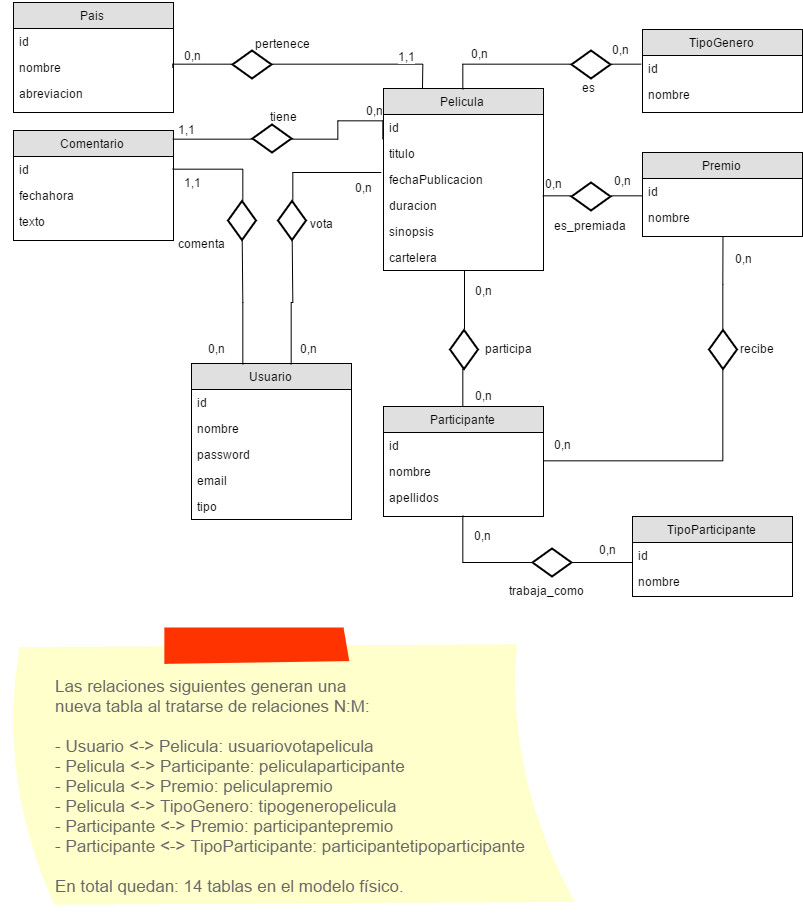

The diagram above was exported from draw.io. Its source (the exported page's mxGraphModel, read from the mxfile embedded in the PNG):
<mxGraphModel dx="1453" dy="865" grid="1" gridSize="10" guides="1" tooltips="1" connect="1" arrows="1" fold="1" page="1" pageScale="1" pageWidth="826" pageHeight="1169" background="#ffffff" math="0" shadow="0">
  <root>
    <mxCell id="0" />
    <mxCell id="1" parent="0" />
    <mxCell id="2" value="Pais" style="swimlane;html=1;fontStyle=0;childLayout=stackLayout;horizontal=1;startSize=26;fillColor=#e0e0e0;horizontalStack=0;resizeParent=1;resizeLast=0;collapsible=1;marginBottom=0;swimlaneFillColor=#ffffff;align=center;" vertex="1" parent="1">
      <mxGeometry x="21" y="25" width="160" height="110" as="geometry" />
    </mxCell>
    <mxCell id="3" value="id" style="text;html=1;strokeColor=none;fillColor=none;spacingLeft=4;spacingRight=4;whiteSpace=wrap;overflow=hidden;rotatable=0;points=[[0,0.5],[1,0.5]];portConstraint=eastwest;" vertex="1" parent="2">
      <mxGeometry y="26" width="160" height="26" as="geometry" />
    </mxCell>
    <mxCell id="4" value="nombre" style="text;html=1;strokeColor=none;fillColor=none;spacingLeft=4;spacingRight=4;whiteSpace=wrap;overflow=hidden;rotatable=0;points=[[0,0.5],[1,0.5]];portConstraint=eastwest;" vertex="1" parent="2">
      <mxGeometry y="52" width="160" height="26" as="geometry" />
    </mxCell>
    <mxCell id="5" value="abreviacion" style="text;html=1;strokeColor=none;fillColor=none;spacingLeft=4;spacingRight=4;whiteSpace=wrap;overflow=hidden;rotatable=0;points=[[0,0.5],[1,0.5]];portConstraint=eastwest;" vertex="1" parent="2">
      <mxGeometry y="78" width="160" height="26" as="geometry" />
    </mxCell>
    <mxCell id="6" value="Comentario" style="swimlane;html=1;fontStyle=0;childLayout=stackLayout;horizontal=1;startSize=26;fillColor=#e0e0e0;horizontalStack=0;resizeParent=1;resizeLast=0;collapsible=1;marginBottom=0;swimlaneFillColor=#ffffff;align=center;" vertex="1" parent="1">
      <mxGeometry x="21" y="153" width="160" height="110" as="geometry" />
    </mxCell>
    <mxCell id="7" value="id" style="text;html=1;strokeColor=none;fillColor=none;spacingLeft=4;spacingRight=4;whiteSpace=wrap;overflow=hidden;rotatable=0;points=[[0,0.5],[1,0.5]];portConstraint=eastwest;" vertex="1" parent="6">
      <mxGeometry y="26" width="160" height="26" as="geometry" />
    </mxCell>
    <mxCell id="8" value="fechahora" style="text;html=1;strokeColor=none;fillColor=none;spacingLeft=4;spacingRight=4;whiteSpace=wrap;overflow=hidden;rotatable=0;points=[[0,0.5],[1,0.5]];portConstraint=eastwest;" vertex="1" parent="6">
      <mxGeometry y="52" width="160" height="26" as="geometry" />
    </mxCell>
    <mxCell id="9" value="texto" style="text;html=1;strokeColor=none;fillColor=none;spacingLeft=4;spacingRight=4;whiteSpace=wrap;overflow=hidden;rotatable=0;points=[[0,0.5],[1,0.5]];portConstraint=eastwest;" vertex="1" parent="6">
      <mxGeometry y="78" width="160" height="26" as="geometry" />
    </mxCell>
    <mxCell id="96" style="edgeStyle=orthogonalEdgeStyle;rounded=0;html=1;entryX=0;entryY=0.5;jettySize=auto;orthogonalLoop=1;endArrow=none;endFill=0;" edge="1" parent="1" source="10" target="82">
      <mxGeometry relative="1" as="geometry" />
    </mxCell>
    <mxCell id="10" value="Participante" style="swimlane;html=1;fontStyle=0;childLayout=stackLayout;horizontal=1;startSize=26;fillColor=#e0e0e0;horizontalStack=0;resizeParent=1;resizeLast=0;collapsible=1;marginBottom=0;swimlaneFillColor=#ffffff;align=center;" vertex="1" parent="1">
      <mxGeometry x="391" y="429" width="160" height="110" as="geometry" />
    </mxCell>
    <mxCell id="11" value="id" style="text;html=1;strokeColor=none;fillColor=none;spacingLeft=4;spacingRight=4;whiteSpace=wrap;overflow=hidden;rotatable=0;points=[[0,0.5],[1,0.5]];portConstraint=eastwest;" vertex="1" parent="10">
      <mxGeometry y="26" width="160" height="26" as="geometry" />
    </mxCell>
    <mxCell id="12" value="nombre" style="text;html=1;strokeColor=none;fillColor=none;spacingLeft=4;spacingRight=4;whiteSpace=wrap;overflow=hidden;rotatable=0;points=[[0,0.5],[1,0.5]];portConstraint=eastwest;" vertex="1" parent="10">
      <mxGeometry y="52" width="160" height="26" as="geometry" />
    </mxCell>
    <mxCell id="13" value="apellidos" style="text;html=1;strokeColor=none;fillColor=none;spacingLeft=4;spacingRight=4;whiteSpace=wrap;overflow=hidden;rotatable=0;points=[[0,0.5],[1,0.5]];portConstraint=eastwest;" vertex="1" parent="10">
      <mxGeometry y="78" width="160" height="26" as="geometry" />
    </mxCell>
    <mxCell id="14" value="Pelicula" style="swimlane;html=1;fontStyle=0;childLayout=stackLayout;horizontal=1;startSize=26;fillColor=#e0e0e0;horizontalStack=0;resizeParent=1;resizeLast=0;collapsible=1;marginBottom=0;swimlaneFillColor=#ffffff;align=center;" vertex="1" parent="1">
      <mxGeometry x="391" y="111" width="160" height="182" as="geometry" />
    </mxCell>
    <mxCell id="15" value="id" style="text;html=1;strokeColor=none;fillColor=none;spacingLeft=4;spacingRight=4;whiteSpace=wrap;overflow=hidden;rotatable=0;points=[[0,0.5],[1,0.5]];portConstraint=eastwest;" vertex="1" parent="14">
      <mxGeometry y="26" width="160" height="26" as="geometry" />
    </mxCell>
    <mxCell id="16" value="titulo" style="text;html=1;strokeColor=none;fillColor=none;spacingLeft=4;spacingRight=4;whiteSpace=wrap;overflow=hidden;rotatable=0;points=[[0,0.5],[1,0.5]];portConstraint=eastwest;" vertex="1" parent="14">
      <mxGeometry y="52" width="160" height="26" as="geometry" />
    </mxCell>
    <mxCell id="17" value="fechaPublicacion" style="text;html=1;strokeColor=none;fillColor=none;spacingLeft=4;spacingRight=4;whiteSpace=wrap;overflow=hidden;rotatable=0;points=[[0,0.5],[1,0.5]];portConstraint=eastwest;" vertex="1" parent="14">
      <mxGeometry y="78" width="160" height="26" as="geometry" />
    </mxCell>
    <mxCell id="60" value="duracion" style="text;html=1;strokeColor=none;fillColor=none;spacingLeft=4;spacingRight=4;whiteSpace=wrap;overflow=hidden;rotatable=0;points=[[0,0.5],[1,0.5]];portConstraint=eastwest;" vertex="1" parent="14">
      <mxGeometry y="104" width="160" height="26" as="geometry" />
    </mxCell>
    <mxCell id="61" value="sinopsis" style="text;html=1;strokeColor=none;fillColor=none;spacingLeft=4;spacingRight=4;whiteSpace=wrap;overflow=hidden;rotatable=0;points=[[0,0.5],[1,0.5]];portConstraint=eastwest;" vertex="1" parent="14">
      <mxGeometry y="130" width="160" height="26" as="geometry" />
    </mxCell>
    <mxCell id="63" value="cartelera" style="text;html=1;strokeColor=none;fillColor=none;spacingLeft=4;spacingRight=4;whiteSpace=wrap;overflow=hidden;rotatable=0;points=[[0,0.5],[1,0.5]];portConstraint=eastwest;" vertex="1" parent="14">
      <mxGeometry y="156" width="160" height="26" as="geometry" />
    </mxCell>
    <mxCell id="18" value="Premio" style="swimlane;html=1;fontStyle=0;childLayout=stackLayout;horizontal=1;startSize=26;fillColor=#e0e0e0;horizontalStack=0;resizeParent=1;resizeLast=0;collapsible=1;marginBottom=0;swimlaneFillColor=#ffffff;align=center;" vertex="1" parent="1">
      <mxGeometry x="650" y="175" width="160" height="84" as="geometry" />
    </mxCell>
    <mxCell id="19" value="id" style="text;html=1;strokeColor=none;fillColor=none;spacingLeft=4;spacingRight=4;whiteSpace=wrap;overflow=hidden;rotatable=0;points=[[0,0.5],[1,0.5]];portConstraint=eastwest;" vertex="1" parent="18">
      <mxGeometry y="26" width="160" height="26" as="geometry" />
    </mxCell>
    <mxCell id="20" value="nombre" style="text;html=1;strokeColor=none;fillColor=none;spacingLeft=4;spacingRight=4;whiteSpace=wrap;overflow=hidden;rotatable=0;points=[[0,0.5],[1,0.5]];portConstraint=eastwest;" vertex="1" parent="18">
      <mxGeometry y="52" width="160" height="26" as="geometry" />
    </mxCell>
    <mxCell id="22" value="TipoGenero" style="swimlane;html=1;fontStyle=0;childLayout=stackLayout;horizontal=1;startSize=26;fillColor=#e0e0e0;horizontalStack=0;resizeParent=1;resizeLast=0;collapsible=1;marginBottom=0;swimlaneFillColor=#ffffff;align=center;" vertex="1" parent="1">
      <mxGeometry x="650" y="52" width="160" height="83" as="geometry" />
    </mxCell>
    <mxCell id="23" value="id" style="text;html=1;strokeColor=none;fillColor=none;spacingLeft=4;spacingRight=4;whiteSpace=wrap;overflow=hidden;rotatable=0;points=[[0,0.5],[1,0.5]];portConstraint=eastwest;" vertex="1" parent="22">
      <mxGeometry y="26" width="160" height="26" as="geometry" />
    </mxCell>
    <mxCell id="24" value="nombre" style="text;html=1;strokeColor=none;fillColor=none;spacingLeft=4;spacingRight=4;whiteSpace=wrap;overflow=hidden;rotatable=0;points=[[0,0.5],[1,0.5]];portConstraint=eastwest;" vertex="1" parent="22">
      <mxGeometry y="52" width="160" height="26" as="geometry" />
    </mxCell>
    <mxCell id="94" style="edgeStyle=orthogonalEdgeStyle;rounded=0;html=1;entryX=0;entryY=0.5;jettySize=auto;orthogonalLoop=1;exitX=0.014;exitY=0.782;exitPerimeter=0;endArrow=none;endFill=0;" edge="1" parent="1" source="27" target="85">
      <mxGeometry relative="1" as="geometry">
        <Array as="points" />
      </mxGeometry>
    </mxCell>
    <mxCell id="26" value="TipoParticipante" style="swimlane;html=1;fontStyle=0;childLayout=stackLayout;horizontal=1;startSize=26;fillColor=#e0e0e0;horizontalStack=0;resizeParent=1;resizeLast=0;collapsible=1;marginBottom=0;swimlaneFillColor=#ffffff;align=center;" vertex="1" parent="1">
      <mxGeometry x="640" y="539" width="160" height="80" as="geometry" />
    </mxCell>
    <mxCell id="27" value="id" style="text;html=1;strokeColor=none;fillColor=none;spacingLeft=4;spacingRight=4;whiteSpace=wrap;overflow=hidden;rotatable=0;points=[[0,0.5],[1,0.5]];portConstraint=eastwest;" vertex="1" parent="26">
      <mxGeometry y="26" width="160" height="26" as="geometry" />
    </mxCell>
    <mxCell id="28" value="nombre" style="text;html=1;strokeColor=none;fillColor=none;spacingLeft=4;spacingRight=4;whiteSpace=wrap;overflow=hidden;rotatable=0;points=[[0,0.5],[1,0.5]];portConstraint=eastwest;" vertex="1" parent="26">
      <mxGeometry y="52" width="160" height="26" as="geometry" />
    </mxCell>
    <mxCell id="30" value="Usuario" style="swimlane;html=1;fontStyle=0;childLayout=stackLayout;horizontal=1;startSize=26;fillColor=#e0e0e0;horizontalStack=0;resizeParent=1;resizeLast=0;collapsible=1;marginBottom=0;swimlaneFillColor=#ffffff;align=center;" vertex="1" parent="1">
      <mxGeometry x="199" y="386" width="160" height="156" as="geometry" />
    </mxCell>
    <mxCell id="31" value="id" style="text;html=1;strokeColor=none;fillColor=none;spacingLeft=4;spacingRight=4;whiteSpace=wrap;overflow=hidden;rotatable=0;points=[[0,0.5],[1,0.5]];portConstraint=eastwest;" vertex="1" parent="30">
      <mxGeometry y="26" width="160" height="26" as="geometry" />
    </mxCell>
    <mxCell id="32" value="nombre" style="text;html=1;strokeColor=none;fillColor=none;spacingLeft=4;spacingRight=4;whiteSpace=wrap;overflow=hidden;rotatable=0;points=[[0,0.5],[1,0.5]];portConstraint=eastwest;" vertex="1" parent="30">
      <mxGeometry y="52" width="160" height="26" as="geometry" />
    </mxCell>
    <mxCell id="33" value="password" style="text;html=1;strokeColor=none;fillColor=none;spacingLeft=4;spacingRight=4;whiteSpace=wrap;overflow=hidden;rotatable=0;points=[[0,0.5],[1,0.5]];portConstraint=eastwest;" vertex="1" parent="30">
      <mxGeometry y="78" width="160" height="26" as="geometry" />
    </mxCell>
    <mxCell id="65" value="email" style="text;html=1;strokeColor=none;fillColor=none;spacingLeft=4;spacingRight=4;whiteSpace=wrap;overflow=hidden;rotatable=0;points=[[0,0.5],[1,0.5]];portConstraint=eastwest;" vertex="1" parent="30">
      <mxGeometry y="104" width="160" height="26" as="geometry" />
    </mxCell>
    <mxCell id="66" value="tipo" style="text;html=1;strokeColor=none;fillColor=none;spacingLeft=4;spacingRight=4;whiteSpace=wrap;overflow=hidden;rotatable=0;points=[[0,0.5],[1,0.5]];portConstraint=eastwest;" vertex="1" parent="30">
      <mxGeometry y="130" width="160" height="26" as="geometry" />
    </mxCell>
    <mxCell id="109" style="edgeStyle=orthogonalEdgeStyle;rounded=0;html=1;exitX=0;exitY=0.5;jettySize=auto;orthogonalLoop=1;endArrow=none;endFill=0;" edge="1" parent="1" source="77">
      <mxGeometry relative="1" as="geometry">
        <mxPoint x="430" y="110" as="targetPoint" />
      </mxGeometry>
    </mxCell>
    <mxCell id="117" value="1,1" style="text;html=1;resizable=0;points=[];align=center;verticalAlign=middle;labelBackgroundColor=#ffffff;" vertex="1" connectable="0" parent="109">
      <mxGeometry x="0.5756" y="1" relative="1" as="geometry">
        <mxPoint x="-3" y="-8" as="offset" />
      </mxGeometry>
    </mxCell>
    <mxCell id="77" value="" style="shape=rhombus;strokeWidth=2;fontSize=17;perimeter=rhombusPerimeter;whiteSpace=wrap;html=1;align=center;rotation=180;" vertex="1" parent="1">
      <mxGeometry x="240" y="73" width="39" height="28" as="geometry" />
    </mxCell>
    <mxCell id="100" style="edgeStyle=orthogonalEdgeStyle;rounded=0;html=1;exitX=0;exitY=0.5;entryX=-0.014;entryY=0.212;entryPerimeter=0;jettySize=auto;orthogonalLoop=1;endArrow=none;endFill=0;" edge="1" parent="1" source="78" target="17">
      <mxGeometry relative="1" as="geometry" />
    </mxCell>
    <mxCell id="111" style="edgeStyle=orthogonalEdgeStyle;rounded=0;html=1;entryX=0.627;entryY=0;entryPerimeter=0;endArrow=none;endFill=0;jettySize=auto;orthogonalLoop=1;" edge="1" parent="1" source="78" target="30">
      <mxGeometry relative="1" as="geometry" />
    </mxCell>
    <mxCell id="78" value="" style="shape=rhombus;strokeWidth=2;fontSize=17;perimeter=rhombusPerimeter;whiteSpace=wrap;html=1;align=center;rotation=90;" vertex="1" parent="1">
      <mxGeometry x="280" y="229" width="39" height="28" as="geometry" />
    </mxCell>
    <mxCell id="101" style="edgeStyle=orthogonalEdgeStyle;rounded=0;html=1;exitX=0;exitY=0.5;entryX=1;entryY=0.5;jettySize=auto;orthogonalLoop=1;endArrow=none;endFill=0;" edge="1" parent="1" source="79" target="7">
      <mxGeometry relative="1" as="geometry" />
    </mxCell>
    <mxCell id="113" value="1,1" style="text;html=1;resizable=0;points=[];align=center;verticalAlign=middle;labelBackgroundColor=#ffffff;" vertex="1" connectable="0" parent="101">
      <mxGeometry x="0.65" y="1" relative="1" as="geometry">
        <mxPoint x="1" y="11" as="offset" />
      </mxGeometry>
    </mxCell>
    <mxCell id="112" style="edgeStyle=orthogonalEdgeStyle;rounded=0;html=1;entryX=0.316;entryY=0.007;entryPerimeter=0;endArrow=none;endFill=0;jettySize=auto;orthogonalLoop=1;" edge="1" parent="1" source="79" target="30">
      <mxGeometry relative="1" as="geometry" />
    </mxCell>
    <mxCell id="79" value="" style="shape=rhombus;strokeWidth=2;fontSize=17;perimeter=rhombusPerimeter;whiteSpace=wrap;html=1;align=center;rotation=90;" vertex="1" parent="1">
      <mxGeometry x="230" y="229" width="39" height="28" as="geometry" />
    </mxCell>
    <mxCell id="86" style="edgeStyle=orthogonalEdgeStyle;rounded=0;html=1;exitX=1;exitY=0.5;entryX=0.5;entryY=0;jettySize=auto;orthogonalLoop=1;endArrow=none;endFill=0;" edge="1" parent="1" source="80" target="14">
      <mxGeometry relative="1" as="geometry" />
    </mxCell>
    <mxCell id="88" style="edgeStyle=orthogonalEdgeStyle;rounded=0;html=1;exitX=0;exitY=0.5;entryX=-0.006;entryY=0.359;entryPerimeter=0;jettySize=auto;orthogonalLoop=1;endArrow=none;endFill=0;" edge="1" parent="1" source="80" target="23">
      <mxGeometry relative="1" as="geometry" />
    </mxCell>
    <mxCell id="80" value="" style="shape=rhombus;strokeWidth=2;fontSize=17;perimeter=rhombusPerimeter;whiteSpace=wrap;html=1;align=center;rotation=180;" vertex="1" parent="1">
      <mxGeometry x="579" y="73" width="39" height="28" as="geometry" />
    </mxCell>
    <mxCell id="89" style="edgeStyle=orthogonalEdgeStyle;rounded=0;html=1;exitX=0;exitY=0.5;entryX=0;entryY=0.692;entryPerimeter=0;jettySize=auto;orthogonalLoop=1;endArrow=none;endFill=0;" edge="1" parent="1" source="81" target="19">
      <mxGeometry relative="1" as="geometry" />
    </mxCell>
    <mxCell id="90" style="edgeStyle=orthogonalEdgeStyle;rounded=0;html=1;exitX=1;exitY=0.5;jettySize=auto;orthogonalLoop=1;endArrow=none;endFill=0;" edge="1" parent="1" source="81">
      <mxGeometry relative="1" as="geometry">
        <mxPoint x="550" y="219" as="targetPoint" />
      </mxGeometry>
    </mxCell>
    <mxCell id="81" value="" style="shape=rhombus;strokeWidth=2;fontSize=17;perimeter=rhombusPerimeter;whiteSpace=wrap;html=1;align=center;rotation=180;" vertex="1" parent="1">
      <mxGeometry x="579" y="205" width="39" height="28" as="geometry" />
    </mxCell>
    <mxCell id="98" style="edgeStyle=orthogonalEdgeStyle;rounded=0;html=1;exitX=1;exitY=0.5;jettySize=auto;orthogonalLoop=1;endArrow=none;endFill=0;" edge="1" parent="1" source="82">
      <mxGeometry relative="1" as="geometry">
        <mxPoint x="730.4761904761904" y="260" as="targetPoint" />
      </mxGeometry>
    </mxCell>
    <mxCell id="82" value="" style="shape=rhombus;strokeWidth=2;fontSize=17;perimeter=rhombusPerimeter;whiteSpace=wrap;html=1;align=center;rotation=-90;" vertex="1" parent="1">
      <mxGeometry x="711" y="358" width="39" height="28" as="geometry" />
    </mxCell>
    <mxCell id="91" style="edgeStyle=orthogonalEdgeStyle;rounded=0;html=1;exitX=0;exitY=0.5;entryX=0.5;entryY=0;jettySize=auto;orthogonalLoop=1;endArrow=none;endFill=0;" edge="1" parent="1" source="84" target="10">
      <mxGeometry relative="1" as="geometry" />
    </mxCell>
    <mxCell id="93" style="edgeStyle=orthogonalEdgeStyle;rounded=0;html=1;exitX=1;exitY=0.5;entryX=0.503;entryY=1.044;entryPerimeter=0;jettySize=auto;orthogonalLoop=1;endArrow=none;endFill=0;" edge="1" parent="1" source="84" target="63">
      <mxGeometry relative="1" as="geometry" />
    </mxCell>
    <mxCell id="84" value="" style="shape=rhombus;strokeWidth=2;fontSize=17;perimeter=rhombusPerimeter;whiteSpace=wrap;html=1;align=center;rotation=-90;" vertex="1" parent="1">
      <mxGeometry x="452" y="358" width="39" height="28" as="geometry" />
    </mxCell>
    <mxCell id="95" style="edgeStyle=orthogonalEdgeStyle;rounded=0;html=1;exitX=1;exitY=0.5;entryX=0.5;entryY=1;jettySize=auto;orthogonalLoop=1;endArrow=none;endFill=0;" edge="1" parent="1" source="85" target="10">
      <mxGeometry relative="1" as="geometry" />
    </mxCell>
    <mxCell id="85" value="" style="shape=rhombus;strokeWidth=2;fontSize=17;perimeter=rhombusPerimeter;whiteSpace=wrap;html=1;align=center;rotation=-180;" vertex="1" parent="1">
      <mxGeometry x="540" y="571" width="39" height="28" as="geometry" />
    </mxCell>
    <mxCell id="105" style="edgeStyle=orthogonalEdgeStyle;rounded=0;html=1;exitX=1;exitY=0.5;entryX=1;entryY=0.073;entryPerimeter=0;jettySize=auto;orthogonalLoop=1;endArrow=none;endFill=0;" edge="1" parent="1" source="104" target="6">
      <mxGeometry relative="1" as="geometry" />
    </mxCell>
    <mxCell id="106" style="edgeStyle=orthogonalEdgeStyle;rounded=0;html=1;exitX=0;exitY=0.5;entryX=-0.006;entryY=-0.077;entryPerimeter=0;jettySize=auto;orthogonalLoop=1;endArrow=none;endFill=0;" edge="1" parent="1" source="104" target="16">
      <mxGeometry relative="1" as="geometry" />
    </mxCell>
    <mxCell id="115" value="0,n" style="text;html=1;resizable=0;points=[];align=center;verticalAlign=middle;labelBackgroundColor=#ffffff;" vertex="1" connectable="0" parent="106">
      <mxGeometry x="0.6042" relative="1" as="geometry">
        <mxPoint x="-2" y="-11" as="offset" />
      </mxGeometry>
    </mxCell>
    <mxCell id="104" value="" style="shape=rhombus;strokeWidth=2;fontSize=17;perimeter=rhombusPerimeter;whiteSpace=wrap;html=1;align=center;rotation=180;" vertex="1" parent="1">
      <mxGeometry x="260" y="147" width="39" height="28" as="geometry" />
    </mxCell>
    <mxCell id="110" style="edgeStyle=orthogonalEdgeStyle;rounded=0;html=1;exitX=1;exitY=0.5;entryX=1;entryY=0.5;jettySize=auto;orthogonalLoop=1;endArrow=none;endFill=0;" edge="1" parent="1" source="4" target="77">
      <mxGeometry relative="1" as="geometry">
        <Array as="points">
          <mxPoint x="181" y="87" />
        </Array>
      </mxGeometry>
    </mxCell>
    <mxCell id="116" value="0,n" style="text;html=1;resizable=0;points=[];align=center;verticalAlign=middle;labelBackgroundColor=#ffffff;" vertex="1" connectable="0" parent="110">
      <mxGeometry x="-0.4046" relative="1" as="geometry">
        <mxPoint x="4" y="-10" as="offset" />
      </mxGeometry>
    </mxCell>
    <mxCell id="114" value="1,1" style="text;html=1;resizable=0;points=[];autosize=1;align=left;verticalAlign=top;spacingTop=-4;" vertex="1" parent="1">
      <mxGeometry x="184" y="143" width="30" height="20" as="geometry" />
    </mxCell>
    <mxCell id="118" value="0,n" style="text;html=1;resizable=0;points=[];autosize=1;align=left;verticalAlign=top;spacingTop=-4;" vertex="1" parent="1">
      <mxGeometry x="618" y="63" width="30" height="20" as="geometry" />
    </mxCell>
    <mxCell id="119" value="0,n" style="text;html=1;resizable=0;points=[];autosize=1;align=left;verticalAlign=top;spacingTop=-4;" vertex="1" parent="1">
      <mxGeometry x="477" y="67" width="30" height="20" as="geometry" />
    </mxCell>
    <mxCell id="120" value="0,n" style="text;html=1;resizable=0;points=[];autosize=1;align=left;verticalAlign=top;spacingTop=-4;" vertex="1" parent="1">
      <mxGeometry x="551" y="197" width="30" height="20" as="geometry" />
    </mxCell>
    <mxCell id="121" value="0,n" style="text;html=1;resizable=0;points=[];autosize=1;align=left;verticalAlign=top;spacingTop=-4;" vertex="1" parent="1">
      <mxGeometry x="620" y="194" width="30" height="20" as="geometry" />
    </mxCell>
    <mxCell id="122" value="0,n" style="text;html=1;resizable=0;points=[];autosize=1;align=left;verticalAlign=top;spacingTop=-4;" vertex="1" parent="1">
      <mxGeometry x="741" y="272" width="30" height="20" as="geometry" />
    </mxCell>
    <mxCell id="123" value="0,n" style="text;html=1;resizable=0;points=[];autosize=1;align=left;verticalAlign=top;spacingTop=-4;" vertex="1" parent="1">
      <mxGeometry x="560" y="458" width="30" height="20" as="geometry" />
    </mxCell>
    <mxCell id="124" value="0,n" style="text;html=1;resizable=0;points=[];autosize=1;align=left;verticalAlign=top;spacingTop=-4;" vertex="1" parent="1">
      <mxGeometry x="481" y="304" width="30" height="20" as="geometry" />
    </mxCell>
    <mxCell id="125" value="0,n" style="text;html=1;resizable=0;points=[];autosize=1;align=left;verticalAlign=top;spacingTop=-4;" vertex="1" parent="1">
      <mxGeometry x="481" y="409" width="30" height="20" as="geometry" />
    </mxCell>
    <mxCell id="126" value="0,n" style="text;html=1;resizable=0;points=[];autosize=1;align=left;verticalAlign=top;spacingTop=-4;" vertex="1" parent="1">
      <mxGeometry x="480" y="549" width="30" height="20" as="geometry" />
    </mxCell>
    <mxCell id="127" value="0,n" style="text;html=1;resizable=0;points=[];autosize=1;align=left;verticalAlign=top;spacingTop=-4;" vertex="1" parent="1">
      <mxGeometry x="605" y="563" width="30" height="20" as="geometry" />
    </mxCell>
    <mxCell id="128" value="0,n" style="text;html=1;resizable=0;points=[];autosize=1;align=left;verticalAlign=top;spacingTop=-4;" vertex="1" parent="1">
      <mxGeometry x="214" y="362" width="30" height="20" as="geometry" />
    </mxCell>
    <mxCell id="129" value="0,n" style="text;html=1;resizable=0;points=[];autosize=1;align=left;verticalAlign=top;spacingTop=-4;" vertex="1" parent="1">
      <mxGeometry x="306" y="362" width="30" height="20" as="geometry" />
    </mxCell>
    <mxCell id="130" value="0,n" style="text;html=1;resizable=0;points=[];autosize=1;align=left;verticalAlign=top;spacingTop=-4;" vertex="1" parent="1">
      <mxGeometry x="361" y="201" width="30" height="20" as="geometry" />
    </mxCell>
    <mxCell id="133" value="&lt;div style=&quot;text-align: justify&quot;&gt;&lt;span&gt;&lt;br&gt;&lt;/span&gt;&lt;/div&gt;&lt;div style=&quot;text-align: justify&quot;&gt;&lt;span&gt;&lt;br&gt;&lt;/span&gt;&lt;/div&gt;&lt;div style=&quot;text-align: justify&quot;&gt;&lt;span&gt;&lt;br&gt;&lt;/span&gt;&lt;/div&gt;&lt;div style=&quot;text-align: justify&quot;&gt;&lt;span&gt;Las relaciones siguientes generan una&amp;nbsp;&lt;/span&gt;&lt;/div&gt;&lt;div style=&quot;text-align: justify&quot;&gt;&lt;span&gt;nueva tabla al tratarse de relaciones N:M:&lt;/span&gt;&lt;/div&gt;&lt;div style=&quot;text-align: justify&quot;&gt;&lt;span&gt;&lt;br&gt;&lt;/span&gt;&lt;/div&gt;&lt;div style=&quot;text-align: justify&quot;&gt;- Usuario &amp;lt;-&amp;gt; Pelicula: usuariovotapelicula&lt;/div&gt;&lt;div style=&quot;text-align: justify&quot;&gt;- Pelicula &amp;lt;-&amp;gt; Participante: peliculaparticipante&lt;/div&gt;&lt;div style=&quot;text-align: justify&quot;&gt;- Pelicula &amp;lt;-&amp;gt; Premio: peliculapremio&lt;/div&gt;&lt;div style=&quot;text-align: justify&quot;&gt;- Pelicula &amp;lt;-&amp;gt; TipoGenero: tipogeneropelicula&lt;/div&gt;&lt;div style=&quot;text-align: justify&quot;&gt;- Participante &amp;lt;-&amp;gt; Premio: participantepremio&lt;/div&gt;&lt;div style=&quot;text-align: justify&quot;&gt;- Participante &amp;lt;-&amp;gt; TipoParticipante: participantetipoparticipante&lt;/div&gt;&lt;div style=&quot;text-align: justify&quot;&gt;&lt;br&gt;&lt;/div&gt;&lt;div style=&quot;text-align: justify&quot;&gt;En total quedan: 14 tablas en el modelo físico.&lt;/div&gt;&lt;div style=&quot;text-align: justify&quot;&gt;&lt;br&gt;&lt;/div&gt;" style="strokeWidth=1;shadow=0;dashed=0;align=center;html=1;shape=mxgraph.mockup.text.stickyNote;fontColor=#666666;mainText=;fontSize=17;whiteSpace=wrap;fillColor=#e1d5e7;strokeColor=#9673a6;" vertex="1" parent="1">
      <mxGeometry x="10" y="650" width="578" height="280" as="geometry" />
    </mxCell>
    <mxCell id="134" value="participa" style="text;html=1;resizable=0;points=[];autosize=1;align=left;verticalAlign=top;spacingTop=-4;" vertex="1" parent="1">
      <mxGeometry x="491" y="362" width="60" height="20" as="geometry" />
    </mxCell>
    <mxCell id="135" value="recibe" style="text;html=1;resizable=0;points=[];autosize=1;align=left;verticalAlign=top;spacingTop=-4;" vertex="1" parent="1">
      <mxGeometry x="746" y="362" width="50" height="20" as="geometry" />
    </mxCell>
    <mxCell id="136" value="es_premiada" style="text;html=1;resizable=0;points=[];autosize=1;align=left;verticalAlign=top;spacingTop=-4;" vertex="1" parent="1">
      <mxGeometry x="560" y="239" width="90" height="20" as="geometry" />
    </mxCell>
    <mxCell id="137" value="es" style="text;html=1;resizable=0;points=[];autosize=1;align=left;verticalAlign=top;spacingTop=-4;" vertex="1" parent="1">
      <mxGeometry x="588" y="101" width="30" height="20" as="geometry" />
    </mxCell>
    <mxCell id="140" value="vota" style="text;html=1;resizable=0;points=[];autosize=1;align=left;verticalAlign=top;spacingTop=-4;" vertex="1" parent="1">
      <mxGeometry x="316" y="237" width="40" height="20" as="geometry" />
    </mxCell>
    <mxCell id="141" value="comenta" style="text;html=1;resizable=0;points=[];autosize=1;align=left;verticalAlign=top;spacingTop=-4;" vertex="1" parent="1">
      <mxGeometry x="184" y="257" width="60" height="20" as="geometry" />
    </mxCell>
    <mxCell id="142" value="tiene" style="text;html=1;resizable=0;points=[];autosize=1;align=left;verticalAlign=top;spacingTop=-4;" vertex="1" parent="1">
      <mxGeometry x="276" y="130" width="40" height="20" as="geometry" />
    </mxCell>
    <mxCell id="143" value="pertenece" style="text;html=1;resizable=0;points=[];autosize=1;align=left;verticalAlign=top;spacingTop=-4;" vertex="1" parent="1">
      <mxGeometry x="261" y="57" width="70" height="20" as="geometry" />
    </mxCell>
    <mxCell id="144" value="trabaja_como" style="text;html=1;resizable=0;points=[];autosize=1;align=left;verticalAlign=top;spacingTop=-4;" vertex="1" parent="1">
      <mxGeometry x="515" y="604" width="90" height="20" as="geometry" />
    </mxCell>
  </root>
</mxGraphModel>